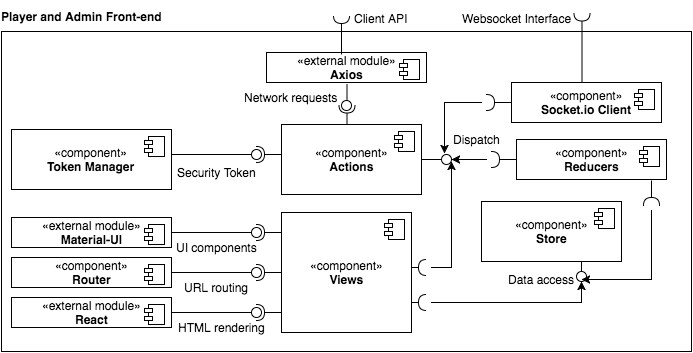

The diagram above was exported from draw.io. Its source (the exported page's mxGraphModel, read from the mxfile embedded in the PNG):
<mxGraphModel dx="1110" dy="640" grid="1" gridSize="10" guides="1" tooltips="1" connect="1" arrows="1" fold="1" page="1" pageScale="1" pageWidth="1100" pageHeight="850" math="0" shadow="0">
  <root>
    <mxCell id="0" />
    <mxCell id="1" parent="0" />
    <mxCell id="5944757da2635c5d-14" value="" style="whiteSpace=wrap;html=1;" vertex="1" parent="1">
      <mxGeometry x="200" y="240" width="690" height="320" as="geometry" />
    </mxCell>
    <mxCell id="2ec449c684d5c75-2" value="«component»&lt;br&gt;&lt;b&gt;Views&lt;/b&gt;" style="html=1;" vertex="1" parent="1">
      <mxGeometry x="480" y="421" width="130" height="120" as="geometry" />
    </mxCell>
    <mxCell id="2ec449c684d5c75-3" value="" style="shape=component;jettyWidth=8;jettyHeight=4;" vertex="1" parent="2ec449c684d5c75-2">
      <mxGeometry x="1" width="20" height="20" relative="1" as="geometry">
        <mxPoint x="-27" y="7" as="offset" />
      </mxGeometry>
    </mxCell>
    <mxCell id="2ec449c684d5c75-7" value="" style="shape=requires;direction=north;html=1;" vertex="1" parent="1">
      <mxGeometry x="450" y="511" width="30" height="20" as="geometry" />
    </mxCell>
    <mxCell id="2ec449c684d5c75-8" value="" style="shape=requires;direction=north;html=1;" vertex="1" parent="1">
      <mxGeometry x="450" y="471" width="30" height="20" as="geometry" />
    </mxCell>
    <mxCell id="2ec449c684d5c75-9" value="" style="shape=requires;direction=north;html=1;" vertex="1" parent="1">
      <mxGeometry x="450" y="431" width="30" height="20" as="geometry" />
    </mxCell>
    <mxCell id="2ec449c684d5c75-10" value="«external module»&lt;br&gt;&lt;b&gt;Material-UI&lt;/b&gt;" style="html=1;" vertex="1" parent="1">
      <mxGeometry x="210" y="426" width="160" height="30" as="geometry" />
    </mxCell>
    <mxCell id="2ec449c684d5c75-11" value="" style="shape=component;jettyWidth=8;jettyHeight=4;" vertex="1" parent="2ec449c684d5c75-10">
      <mxGeometry x="1" width="20" height="20" relative="1" as="geometry">
        <mxPoint x="-27" y="7" as="offset" />
      </mxGeometry>
    </mxCell>
    <mxCell id="2ec449c684d5c75-12" value="«component»&lt;br&gt;&lt;b&gt;Router&lt;/b&gt;" style="html=1;" vertex="1" parent="1">
      <mxGeometry x="210" y="466" width="160" height="30" as="geometry" />
    </mxCell>
    <mxCell id="2ec449c684d5c75-13" value="" style="shape=component;jettyWidth=8;jettyHeight=4;" vertex="1" parent="2ec449c684d5c75-12">
      <mxGeometry x="1" width="20" height="20" relative="1" as="geometry">
        <mxPoint x="-27" y="7" as="offset" />
      </mxGeometry>
    </mxCell>
    <mxCell id="2ec449c684d5c75-14" value="«external module»&lt;br&gt;&lt;b&gt;React&lt;/b&gt;" style="html=1;" vertex="1" parent="1">
      <mxGeometry x="210" y="506" width="160" height="30" as="geometry" />
    </mxCell>
    <mxCell id="2ec449c684d5c75-15" value="" style="shape=component;jettyWidth=8;jettyHeight=4;" vertex="1" parent="2ec449c684d5c75-14">
      <mxGeometry x="1" width="20" height="20" relative="1" as="geometry">
        <mxPoint x="-27" y="7" as="offset" />
      </mxGeometry>
    </mxCell>
    <mxCell id="2ec449c684d5c75-16" value="" style="shape=lollipop;direction=south;html=1;" vertex="1" parent="1">
      <mxGeometry x="370" y="436" width="90" height="10" as="geometry" />
    </mxCell>
    <mxCell id="2ec449c684d5c75-17" value="" style="shape=lollipop;direction=south;html=1;" vertex="1" parent="1">
      <mxGeometry x="370" y="476" width="90" height="10" as="geometry" />
    </mxCell>
    <mxCell id="2ec449c684d5c75-18" value="" style="shape=lollipop;direction=south;html=1;" vertex="1" parent="1">
      <mxGeometry x="370" y="516" width="90" height="10" as="geometry" />
    </mxCell>
    <mxCell id="2ec449c684d5c75-21" value="«external module»&lt;br&gt;&lt;b&gt;Axios&lt;/b&gt;" style="html=1;" vertex="1" parent="1">
      <mxGeometry x="465" y="261" width="160" height="30" as="geometry" />
    </mxCell>
    <mxCell id="2ec449c684d5c75-22" value="" style="shape=component;jettyWidth=8;jettyHeight=4;" vertex="1" parent="2ec449c684d5c75-21">
      <mxGeometry x="1" width="20" height="20" relative="1" as="geometry">
        <mxPoint x="-27" y="7" as="offset" />
      </mxGeometry>
    </mxCell>
    <mxCell id="2ec449c684d5c75-23" value="«component»&lt;br&gt;&lt;b&gt;Actions&lt;/b&gt;" style="html=1;" vertex="1" parent="1">
      <mxGeometry x="480" y="333" width="140" height="70" as="geometry" />
    </mxCell>
    <mxCell id="2ec449c684d5c75-24" value="" style="shape=component;jettyWidth=8;jettyHeight=4;" vertex="1" parent="2ec449c684d5c75-23">
      <mxGeometry x="1" width="20" height="20" relative="1" as="geometry">
        <mxPoint x="-27" y="7" as="offset" />
      </mxGeometry>
    </mxCell>
    <mxCell id="2ec449c684d5c75-25" value="«component»&lt;br&gt;&lt;b&gt;Reducers&lt;/b&gt;" style="html=1;" vertex="1" parent="1">
      <mxGeometry x="715" y="348" width="150" height="40" as="geometry" />
    </mxCell>
    <mxCell id="2ec449c684d5c75-26" value="" style="shape=component;jettyWidth=8;jettyHeight=4;" vertex="1" parent="2ec449c684d5c75-25">
      <mxGeometry x="1" width="20" height="20" relative="1" as="geometry">
        <mxPoint x="-27" y="7" as="offset" />
      </mxGeometry>
    </mxCell>
    <mxCell id="2ec449c684d5c75-27" value="«component»&lt;br&gt;&lt;b&gt;Store&lt;/b&gt;" style="html=1;" vertex="1" parent="1">
      <mxGeometry x="680" y="410" width="140" height="60" as="geometry" />
    </mxCell>
    <mxCell id="2ec449c684d5c75-28" value="" style="shape=component;jettyWidth=8;jettyHeight=4;" vertex="1" parent="2ec449c684d5c75-27">
      <mxGeometry x="1" width="20" height="20" relative="1" as="geometry">
        <mxPoint x="-27" y="7" as="offset" />
      </mxGeometry>
    </mxCell>
    <mxCell id="2ec449c684d5c75-29" value="«component»&lt;br&gt;&lt;b&gt;Token Manager&lt;/b&gt;" style="html=1;" vertex="1" parent="1">
      <mxGeometry x="210" y="338" width="160" height="60" as="geometry" />
    </mxCell>
    <mxCell id="2ec449c684d5c75-30" value="" style="shape=component;jettyWidth=8;jettyHeight=4;" vertex="1" parent="2ec449c684d5c75-29">
      <mxGeometry x="1" width="20" height="20" relative="1" as="geometry">
        <mxPoint x="-27" y="7" as="offset" />
      </mxGeometry>
    </mxCell>
    <mxCell id="2ec449c684d5c75-31" value="" style="shape=lollipop;direction=south;html=1;" vertex="1" parent="1">
      <mxGeometry x="370" y="358" width="90" height="10" as="geometry" />
    </mxCell>
    <mxCell id="2ec449c684d5c75-32" value="" style="shape=lollipop;direction=south;html=1;" vertex="1" parent="1">
      <mxGeometry x="620" y="363" width="30" height="10" as="geometry" />
    </mxCell>
    <mxCell id="2ec449c684d5c75-33" value="" style="shape=lollipop;direction=south;html=1;rotation=90;" vertex="1" parent="1">
      <mxGeometry x="532" y="301" width="27" height="10" as="geometry" />
    </mxCell>
    <mxCell id="2ec449c684d5c75-34" value="" style="shape=requires;direction=north;html=1;" vertex="1" parent="1">
      <mxGeometry x="450" y="353" width="30" height="20" as="geometry" />
    </mxCell>
    <mxCell id="2ec449c684d5c75-35" value="" style="shape=requires;direction=north;html=1;rotation=90;" vertex="1" parent="1">
      <mxGeometry x="533" y="311" width="25" height="20" as="geometry" />
    </mxCell>
    <mxCell id="2ec449c684d5c75-36" value="" style="shape=requires;direction=north;html=1;" vertex="1" parent="1">
      <mxGeometry x="685" y="358" width="30" height="20" as="geometry" />
    </mxCell>
    <mxCell id="2ec449c684d5c75-39" value="" style="shape=lollipop;direction=south;html=1;rotation=90;" vertex="1" parent="1">
      <mxGeometry x="770" y="475" width="20" height="10" as="geometry" />
    </mxCell>
    <mxCell id="2ec449c684d5c75-40" value="" style="shape=requires;direction=north;html=1;rotation=-90;" vertex="1" parent="1">
      <mxGeometry x="835" y="394" width="30" height="20" as="geometry" />
    </mxCell>
    <mxCell id="2ec449c684d5c75-41" value="" style="shape=requires;direction=north;html=1;rotation=180;" vertex="1" parent="1">
      <mxGeometry x="610" y="466" width="20" height="20" as="geometry" />
    </mxCell>
    <mxCell id="2ec449c684d5c75-46" value="" style="shape=requires;direction=north;html=1;rotation=180;" vertex="1" parent="1">
      <mxGeometry x="610" y="501" width="20" height="20" as="geometry" />
    </mxCell>
    <mxCell id="2ec449c684d5c75-57" style="edgeStyle=orthogonalEdgeStyle;rounded=0;html=1;entryX=0.5;entryY=0;entryPerimeter=0;jettySize=auto;orthogonalLoop=1;" edge="1" parent="1" source="2ec449c684d5c75-36" target="2ec449c684d5c75-32">
      <mxGeometry relative="1" as="geometry" />
    </mxCell>
    <mxCell id="2ec449c684d5c75-59" value="&lt;span style=&quot;font-weight: normal&quot;&gt;Data access&lt;/span&gt;" style="text;html=1;align=center;fontStyle=1;verticalAlign=middle;spacingLeft=3;spacingRight=3;strokeColor=none;rotatable=0;points=[[0,0.5],[1,0.5]];portConstraint=eastwest;" vertex="1" parent="1">
      <mxGeometry x="700" y="475" width="80" height="26" as="geometry" />
    </mxCell>
    <mxCell id="2ec449c684d5c75-60" value="&lt;span style=&quot;font-weight: normal&quot;&gt;Network requests&lt;/span&gt;" style="text;html=1;align=center;fontStyle=1;verticalAlign=middle;spacingLeft=3;spacingRight=3;strokeColor=none;rotatable=0;points=[[0,0.5],[1,0.5]];portConstraint=eastwest;" vertex="1" parent="1">
      <mxGeometry x="450" y="293" width="80" height="26" as="geometry" />
    </mxCell>
    <mxCell id="2ec449c684d5c75-61" value="&lt;span style=&quot;font-weight: normal&quot;&gt;Security Token&lt;/span&gt;" style="text;html=1;align=center;fontStyle=1;verticalAlign=middle;spacingLeft=3;spacingRight=3;strokeColor=none;rotatable=0;points=[[0,0.5],[1,0.5]];portConstraint=eastwest;" vertex="1" parent="1">
      <mxGeometry x="375" y="368" width="80" height="26" as="geometry" />
    </mxCell>
    <mxCell id="2ec449c684d5c75-62" value="&lt;span style=&quot;font-weight: normal&quot;&gt;UI components&lt;/span&gt;" style="text;html=1;align=center;fontStyle=1;verticalAlign=middle;spacingLeft=3;spacingRight=3;strokeColor=none;rotatable=0;points=[[0,0.5],[1,0.5]];portConstraint=eastwest;" vertex="1" parent="1">
      <mxGeometry x="370" y="443" width="90" height="26" as="geometry" />
    </mxCell>
    <mxCell id="2ec449c684d5c75-63" value="&lt;span style=&quot;font-weight: normal&quot;&gt;URL routing&lt;/span&gt;" style="text;html=1;align=center;fontStyle=1;verticalAlign=middle;spacingLeft=3;spacingRight=3;strokeColor=none;rotatable=0;points=[[0,0.5],[1,0.5]];portConstraint=eastwest;" vertex="1" parent="1">
      <mxGeometry x="370" y="488" width="90" height="16" as="geometry" />
    </mxCell>
    <mxCell id="2ec449c684d5c75-64" value="&lt;span style=&quot;font-weight: normal&quot;&gt;HTML rendering&lt;/span&gt;" style="text;html=1;align=center;fontStyle=1;verticalAlign=middle;spacingLeft=3;spacingRight=3;strokeColor=none;rotatable=0;points=[[0,0.5],[1,0.5]];portConstraint=eastwest;" vertex="1" parent="1">
      <mxGeometry x="375" y="523" width="90" height="26" as="geometry" />
    </mxCell>
    <mxCell id="2ec449c684d5c75-65" value="&lt;span style=&quot;font-weight: normal&quot;&gt;Dispatch&lt;/span&gt;" style="text;html=1;align=center;fontStyle=1;verticalAlign=middle;spacingLeft=3;spacingRight=3;strokeColor=none;rotatable=0;points=[[0,0.5],[1,0.5]];portConstraint=eastwest;" vertex="1" parent="1">
      <mxGeometry x="635" y="335" width="80" height="26" as="geometry" />
    </mxCell>
    <mxCell id="5944757da2635c5d-2" style="edgeStyle=orthogonalEdgeStyle;rounded=0;html=1;jettySize=auto;orthogonalLoop=1;" edge="1" parent="1" source="2ec449c684d5c75-41">
      <mxGeometry relative="1" as="geometry">
        <mxPoint x="650" y="370" as="targetPoint" />
        <Array as="points">
          <mxPoint x="650" y="476" />
        </Array>
      </mxGeometry>
    </mxCell>
    <mxCell id="5944757da2635c5d-5" style="edgeStyle=orthogonalEdgeStyle;rounded=0;html=1;entryX=0.5;entryY=0;entryPerimeter=0;jettySize=auto;orthogonalLoop=1;" edge="1" parent="1" source="2ec449c684d5c75-46" target="2ec449c684d5c75-39">
      <mxGeometry relative="1" as="geometry" />
    </mxCell>
    <mxCell id="5944757da2635c5d-8" style="edgeStyle=orthogonalEdgeStyle;rounded=0;html=1;jettySize=auto;orthogonalLoop=1;sourcePerimeterSpacing=0;startSize=6;targetPerimeterSpacing=0;entryX=1;entryY=0.5;" edge="1" parent="1" source="2ec449c684d5c75-40" target="2ec449c684d5c75-59">
      <mxGeometry relative="1" as="geometry">
        <mxPoint x="790" y="488" as="targetPoint" />
        <Array as="points">
          <mxPoint x="850" y="488" />
        </Array>
      </mxGeometry>
    </mxCell>
    <mxCell id="5944757da2635c5d-9" value="«component»&lt;br&gt;&lt;b&gt;Socket.io Client&lt;/b&gt;" style="html=1;" vertex="1" parent="1">
      <mxGeometry x="710" y="291" width="150" height="40" as="geometry" />
    </mxCell>
    <mxCell id="5944757da2635c5d-10" value="" style="shape=component;jettyWidth=8;jettyHeight=4;" vertex="1" parent="5944757da2635c5d-9">
      <mxGeometry x="1" width="20" height="20" relative="1" as="geometry">
        <mxPoint x="-27" y="7" as="offset" />
      </mxGeometry>
    </mxCell>
    <mxCell id="5944757da2635c5d-11" value="" style="shape=requires;direction=north;html=1;" vertex="1" parent="1">
      <mxGeometry x="680" y="301" width="30" height="20" as="geometry" />
    </mxCell>
    <mxCell id="5944757da2635c5d-13" style="edgeStyle=orthogonalEdgeStyle;rounded=0;html=1;entryX=-0.104;entryY=0.237;entryPerimeter=0;jettySize=auto;orthogonalLoop=1;" edge="1" parent="1" source="5944757da2635c5d-11" target="2ec449c684d5c75-32">
      <mxGeometry relative="1" as="geometry" />
    </mxCell>
    <mxCell id="5944757da2635c5d-16" value="&lt;span style=&quot;font-weight: normal&quot;&gt;Client API&lt;/span&gt;" style="text;html=1;align=center;fontStyle=1;verticalAlign=middle;spacingLeft=3;spacingRight=3;strokeColor=none;rotatable=0;points=[[0,0.5],[1,0.5]];portConstraint=eastwest;" vertex="1" parent="1">
      <mxGeometry x="540" y="214" width="80" height="26" as="geometry" />
    </mxCell>
    <mxCell id="5944757da2635c5d-18" value="" style="shape=requires;direction=north;html=1;rotation=90;" vertex="1" parent="1">
      <mxGeometry x="743" y="244" width="75" height="20" as="geometry" />
    </mxCell>
    <mxCell id="5944757da2635c5d-19" value="&lt;span style=&quot;font-weight: normal&quot;&gt;Websocket Interface&lt;/span&gt;" style="text;html=1;align=center;fontStyle=1;verticalAlign=middle;spacingLeft=3;spacingRight=3;strokeColor=none;rotatable=0;points=[[0,0.5],[1,0.5]];portConstraint=eastwest;" vertex="1" parent="1">
      <mxGeometry x="675" y="214" width="80" height="26" as="geometry" />
    </mxCell>
    <mxCell id="5944757da2635c5d-20" value="" style="shape=requires;direction=north;html=1;rotation=90;" vertex="1" parent="1">
      <mxGeometry x="518" y="229" width="44" height="24" as="geometry" />
    </mxCell>
    <mxCell id="5944757da2635c5d-21" value="Player and Admin Front-end" style="text;html=1;align=center;fontStyle=1;verticalAlign=middle;spacingLeft=3;spacingRight=3;strokeColor=none;rotatable=0;points=[[0,0.5],[1,0.5]];portConstraint=eastwest;" vertex="1" parent="1">
      <mxGeometry x="200" y="210" width="160" height="30" as="geometry" />
    </mxCell>
  </root>
</mxGraphModel>